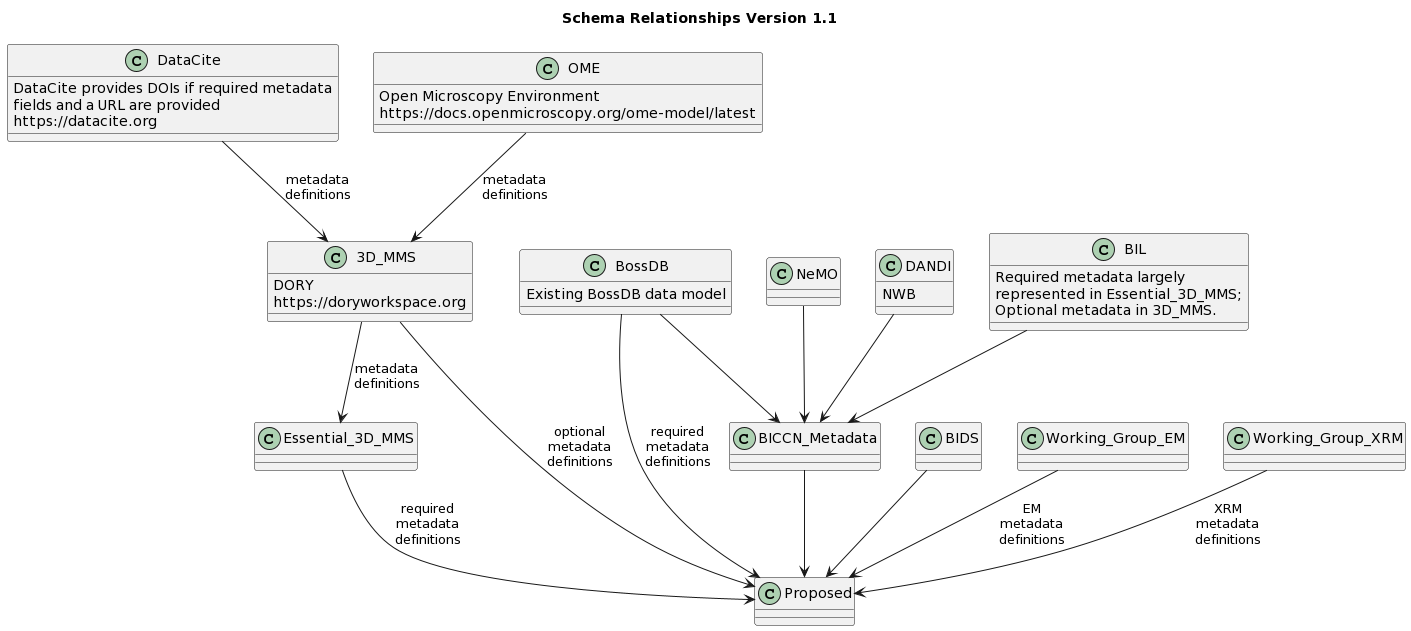

The diagram above was rendered by PlantUML. Its source (embedded in the PNG):
@startuml
title Schema Relationships Version 1.1

class DataCite {
DataCite provides DOIs if required metadata 
fields and a URL are provided
https://datacite.org
}

class OME {
Open Microscopy Environment
https://docs.openmicroscopy.org/ome-model/latest
}

class 3D_MMS {
DORY
https://doryworkspace.org
}

class Essential_3D_MMS {
}

class BossDB {
Existing BossDB data model
}

class NeMO {
}

class DANDI {
NWB
}

class BIDS {
}

class BICCN_Metadata{
}

class BIL {
Required metadata largely 
represented in Essential_3D_MMS; 
Optional metadata in 3D_MMS.
}
 
class Proposed {
}

class Working_Group_EM {
}

class Working_Group_XRM {
}


3D_MMS --> Essential_3D_MMS: metadata\ndefinitions
OME --> 3D_MMS: metadata\ndefinitions
DataCite --> 3D_MMS: metadata\ndefinitions

NeMO --> BICCN_Metadata
DANDI --> BICCN_Metadata
BIL --> BICCN_Metadata
BossDB --> BICCN_Metadata

BIDS --> Proposed
BICCN_Metadata --> Proposed
BossDB --> Proposed: required\nmetadata\ndefinitions
Essential_3D_MMS --> Proposed: required\nmetadata\ndefinitions
3D_MMS --> Proposed: optional\nmetadata\ndefinitions
Working_Group_EM --> Proposed: EM\nmetadata\ndefinitions
Working_Group_XRM --> Proposed: XRM\nmetadata\ndefinitions
@enduml